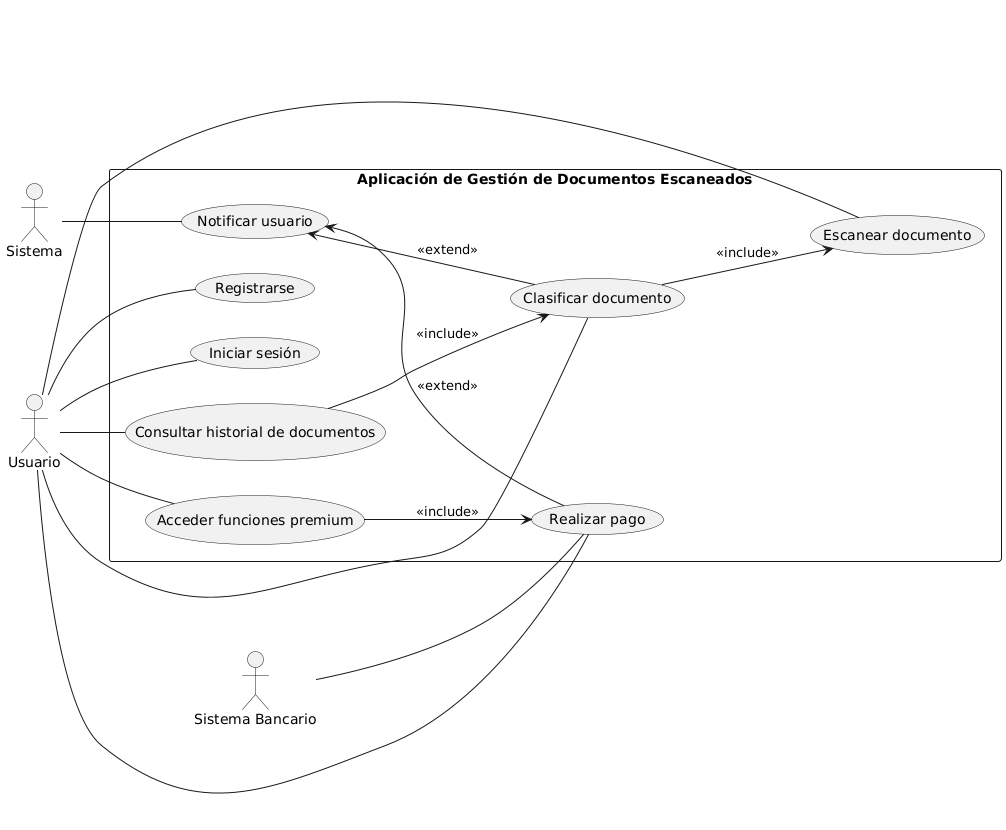

The diagram above was rendered by PlantUML. Its source (embedded in the PNG):
@startuml
left to right direction

actor "Usuario" as U
actor "Sistema" as SYS
actor "Sistema Bancario" as SB

rectangle "Aplicación de Gestión de Documentos Escaneados" as AGDE {
  (Registrarse) as UC1
  (Iniciar sesión) as UC2
  (Escanear documento) as UC3
  (Clasificar documento) as UC4
  (Consultar historial de documentos) as UC5
  (Realizar pago) as UC6
  (Acceder funciones premium) as UC7
  (Notificar usuario) as UC8

  UC4 --> UC3 : <<include>>
  UC5 --> UC4 : <<include>>
  UC7 --> UC6 : <<include>>

  UC8 <-- UC6 : <<extend>>
  UC8 <-- UC4 : <<extend>>
}

U -- UC1
U -- UC2
U -- UC3
U -- UC4
U -- UC5
U -- UC6
U -- UC7

SYS -- UC8
SB -- UC6
@enduml